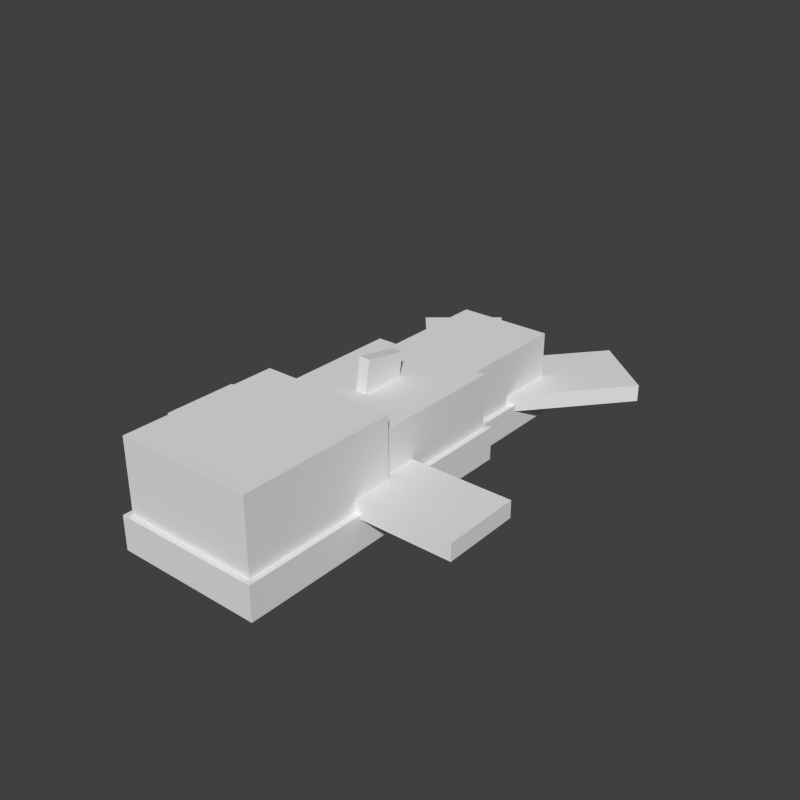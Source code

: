 # Source: aerwhale.blend  (saved by Blender 2.79.0; exported with 4.5.12 LTS)
import bpy
from mathutils import Matrix  # noqa: F401  (used for matrix-valued properties, if any)

bpy.ops.wm.read_factory_settings(use_empty=True)
scene = bpy.context.scene
scene.name = 'Scene'

# ---- collections
col_collection_1 = bpy.data.collections.new('Collection 1'); scene.collection.children.link(col_collection_1)

# ---- world
world_world = bpy.data.worlds.new('World'); scene.world = world_world
world_world.color = (0.05088, 0.05088, 0.05088)
world_world.use_sun_shadow = False
world_world.sun_shadow_jitter_overblur = 0.0
world_world.cycles.sampling_method = 'NONE'
world_world.cycles.sample_map_resolution = 256

# ---- meshes
me_cube_010 = bpy.data.meshes.new('Cube.010')
me_cube_010.from_pydata([(-1.0, -1.0, -1.0), (-1.0, -1.0, 1.0), (-1.0, 1.0, -1.0), (-1.0, 1.0, 1.0), (1.0, -1.0, -1.0), (1.0, -1.0, 1.0), (1.0, 1.0, -1.0), (1.0, 1.0, 1.0)], [], [(1, 3, 2, 0), (3, 7, 6, 2), (7, 5, 4, 6), (5, 1, 0, 4), (0, 2, 6, 4), (5, 7, 3, 1)])
_uv = me_cube_010.uv_layers.new(name='UVMap')
_uv.uv.foreach_set('vector', [0.8984, 0.7656, 0.8711, 0.7656, 0.8711, 0.7188, 0.8984, 0.7188, 1.0, 0.7656, 0.9629, 0.7656, 0.9629, 0.7188, 1.0, 0.7188, 0.9629, 0.7656, 0.9355, 0.7656, 0.9355, 0.7188, 0.9629, 0.7188, 0.9355, 0.7656, 0.8984, 0.7656, 0.8984, 0.7188, 0.9355, 0.7188, 0.9727, 0.7656, 0.9727, 0.9844, 0.9355, 0.9844, 0.9355, 0.7656, 0.9355, 0.7656, 0.9355, 0.9844, 0.8984, 0.9844, 0.8984, 0.7656])
me_cube_010.use_remesh_preserve_volume = False
me_cube_010.use_remesh_preserve_attributes = False
me_cube_010.use_mirror_vertex_groups = False
me_cube_010.update()
me_cube_009 = bpy.data.meshes.new('Cube.009')
me_cube_009.from_pydata([(-1.0, -1.0, -1.0), (-1.0, -1.0, 1.0), (-1.0, 1.0, -1.0), (-1.0, 1.0, 1.0), (1.0, -1.0, -1.0), (1.0, -1.0, 1.0), (1.0, 1.0, -1.0), (1.0, 1.0, 1.0)], [], [(1, 3, 2, 0), (3, 7, 6, 2), (7, 5, 4, 6), (5, 1, 0, 4), (0, 2, 6, 4), (5, 7, 3, 1)])
_uv = me_cube_009.uv_layers.new(name='UVMap')
_uv.uv.foreach_set('vector', [0.5566, 0.5469, 0.5098, 0.5469, 0.5098, 0.5, 0.5566, 0.5, 0.6621, 0.5469, 0.6328, 0.5469, 0.6328, 0.5, 0.6621, 0.5, 0.6328, 0.5469, 0.5859, 0.5469, 0.5859, 0.5, 0.6328, 0.5, 0.5859, 0.5469, 0.5566, 0.5469, 0.5566, 0.5, 0.5859, 0.5, 0.6152, 0.5469, 0.6152, 0.9219, 0.5859, 0.9219, 0.5859, 0.5469, 0.5859, 0.5469, 0.5859, 0.9219, 0.5566, 0.9219, 0.5566, 0.5469])
me_cube_009.use_remesh_preserve_volume = False
me_cube_009.use_remesh_preserve_attributes = False
me_cube_009.use_mirror_vertex_groups = False
me_cube_009.update()
me_cube_008 = bpy.data.meshes.new('Cube.008')
me_cube_008.from_pydata([(-1.0, -1.0, -1.0), (-1.0, -1.0, 1.0), (-1.0, 1.0, -1.0), (-1.0, 1.0, 1.0), (1.0, -1.0, -1.0), (1.0, -1.0, 1.0), (1.0, 1.0, -1.0), (1.0, 1.0, 1.0)], [], [(1, 3, 2, 0), (3, 7, 6, 2), (7, 5, 4, 6), (5, 1, 0, 4), (0, 2, 6, 4), (5, 7, 3, 1)])
_uv = me_cube_008.uv_layers.new(name='UVMap')
_uv.uv.foreach_set('vector', [0.8984, 0.7656, 0.8711, 0.7656, 0.8711, 0.7188, 0.8984, 0.7188, 1.0, 0.7656, 0.9629, 0.7656, 0.9629, 0.7188, 1.0, 0.7188, 0.9629, 0.7656, 0.9355, 0.7656, 0.9355, 0.7188, 0.9629, 0.7188, 0.9355, 0.7656, 0.8984, 0.7656, 0.8984, 0.7188, 0.9355, 0.7188, 0.9727, 0.7656, 0.9727, 0.9844, 0.9355, 0.9844, 0.9355, 0.7656, 0.9355, 0.7656, 0.9355, 0.9844, 0.8984, 0.9844, 0.8984, 0.7656])
me_cube_008.use_remesh_preserve_volume = False
me_cube_008.use_remesh_preserve_attributes = False
me_cube_008.use_mirror_vertex_groups = False
me_cube_008.update()
me_cube_007 = bpy.data.meshes.new('Cube.007')
me_cube_007.from_pydata([(-1.0, -1.0, -1.0), (-1.0, -1.0, 1.0), (-1.0, 1.0, -1.0), (-1.0, 1.0, 1.0), (1.0, -1.0, -1.0), (1.0, -1.0, 1.0), (1.0, 1.0, -1.0), (1.0, 1.0, 1.0)], [], [(1, 3, 2, 0), (3, 7, 6, 2), (7, 5, 4, 6), (5, 1, 0, 4), (0, 2, 6, 4), (5, 7, 3, 1)])
_uv = me_cube_007.uv_layers.new(name='UVMap')
_uv.uv.foreach_set('vector', [0.8516, 0.2812, 0.7969, 0.2812, 0.7969, 0.0, 0.8516, 0.0, 1.0, 0.2812, 0.9531, 0.2812, 0.9531, 0.0, 1.0, 0.0, 0.9531, 0.2812, 0.8984, 0.2812, 0.8984, 0.0, 0.9531, 0.0, 0.8984, 0.2812, 0.8516, 0.2812, 0.8516, 0.0, 0.8984, 0.0, 0.9453, 0.2812, 0.9453, 0.7188, 0.8984, 0.7188, 0.8984, 0.2812, 0.8984, 0.2812, 0.8984, 0.7188, 0.8516, 0.7188, 0.8516, 0.2812])
me_cube_007.use_remesh_preserve_volume = False
me_cube_007.use_remesh_preserve_attributes = False
me_cube_007.use_mirror_vertex_groups = False
me_cube_007.update()
me_cube_006 = bpy.data.meshes.new('Cube.006')
me_cube_006.from_pydata([(-1.0, -1.0, -1.0), (-1.0, -1.0, 1.0), (-1.0, 1.0, -1.0), (-1.0, 1.0, 1.0), (1.0, -1.0, -1.0), (1.0, -1.0, 1.0), (1.0, 1.0, -1.0), (1.0, 1.0, 1.0)], [], [(1, 3, 2, 0), (3, 7, 6, 2), (7, 5, 4, 6), (5, 1, 0, 4), (0, 2, 6, 4), (5, 7, 3, 1)])
_uv = me_cube_006.uv_layers.new(name='UVMap')
_uv.uv.foreach_set('vector', [0.6621, 0.2188, 0.6133, 0.2188, 0.6133, 0.0, 0.6621, 0.0, 0.7969, 0.2188, 0.7539, 0.2188, 0.7539, 0.0, 0.7969, 0.0, 0.7539, 0.2188, 0.7051, 0.2188, 0.7051, 0.0, 0.7539, 0.0, 0.7051, 0.2188, 0.6621, 0.2188, 0.6621, 0.0, 0.7051, 0.0, 0.748, 0.2188, 0.748, 0.6094, 0.7051, 0.6094, 0.7051, 0.2188, 0.7051, 0.2188, 0.7051, 0.6094, 0.6621, 0.6094, 0.6621, 0.2188])
me_cube_006.use_remesh_preserve_volume = False
me_cube_006.use_remesh_preserve_attributes = False
me_cube_006.use_mirror_vertex_groups = False
me_cube_006.update()
me_cube_005 = bpy.data.meshes.new('Cube.005')
me_cube_005.from_pydata([(-1.0, -1.0, -1.0), (-1.0, -1.0, 1.0), (-1.0, 1.0, -1.0), (-1.0, 1.0, 1.0), (1.0, -1.0, -1.0), (1.0, -1.0, 1.0), (1.0, 1.0, -1.0), (1.0, 1.0, 1.0)], [], [(1, 3, 2, 0), (3, 7, 6, 2), (7, 5, 4, 6), (5, 1, 0, 4), (0, 2, 6, 4), (5, 7, 3, 1)])
_uv = me_cube_005.uv_layers.new(name='UVMap')
_uv.uv.foreach_set('vector', [0.6367, 0.3281, 0.6211, 0.3281, 0.6211, 0.2188, 0.6367, 0.2188, 0.6602, 0.3281, 0.6562, 0.3281, 0.6562, 0.2188, 0.6602, 0.2188, 0.6562, 0.3281, 0.6406, 0.3281, 0.6406, 0.2188, 0.6562, 0.2188, 0.6406, 0.3281, 0.6367, 0.3281, 0.6367, 0.2188, 0.6406, 0.2188, 0.6445, 0.3281, 0.6445, 0.4531, 0.6406, 0.4531, 0.6406, 0.3281, 0.6406, 0.3281, 0.6406, 0.4531, 0.6367, 0.4531, 0.6367, 0.3281])
me_cube_005.use_remesh_preserve_volume = False
me_cube_005.use_remesh_preserve_attributes = False
me_cube_005.use_mirror_vertex_groups = False
me_cube_005.update()
me_cube_004 = bpy.data.meshes.new('Cube.004')
me_cube_004.from_pydata([(-1.0, -1.0, -1.0), (-1.0, -1.0, 1.0), (-1.0, 1.0, -1.0), (-1.0, 1.0, 1.0), (1.0, -1.0, -1.0), (1.0, -1.0, 1.0), (1.0, 1.0, -1.0), (1.0, 1.0, 1.0)], [], [(1, 3, 2, 0), (3, 7, 6, 2), (7, 5, 4, 6), (5, 1, 0, 4), (0, 2, 6, 4), (5, 7, 3, 1)])
_uv = me_cube_004.uv_layers.new(name='UVMap')
_uv.uv.foreach_set('vector', [0.5566, 0.5469, 0.5098, 0.5469, 0.5098, 0.5, 0.5566, 0.5, 0.6621, 0.5469, 0.6328, 0.5469, 0.6328, 0.5, 0.6621, 0.5, 0.6328, 0.5469, 0.5859, 0.5469, 0.5859, 0.5, 0.6328, 0.5, 0.5859, 0.5469, 0.5566, 0.5469, 0.5566, 0.5, 0.5859, 0.5, 0.6152, 0.5469, 0.6152, 0.9219, 0.5859, 0.9219, 0.5859, 0.5469, 0.5859, 0.5469, 0.5859, 0.9219, 0.5566, 0.9219, 0.5566, 0.5469])
me_cube_004.use_remesh_preserve_volume = False
me_cube_004.use_remesh_preserve_attributes = False
me_cube_004.use_mirror_vertex_groups = False
me_cube_004.update()
me_cube_003 = bpy.data.meshes.new('Cube.003')
me_cube_003.from_pydata([(-1.0, -1.0, -1.0), (-1.0, -1.0, 1.0), (-1.0, 1.0, -1.0), (-1.0, 1.0, 1.0), (1.0, -1.0, -1.0), (1.0, -1.0, 1.0), (1.0, 1.0, -1.0), (1.0, 1.0, 1.0)], [], [(1, 3, 2, 0), (3, 7, 6, 2), (7, 5, 4, 6), (5, 1, 0, 4), (0, 2, 6, 4), (5, 7, 3, 1)])
_uv = me_cube_003.uv_layers.new(name='UVMap')
_uv.uv.foreach_set('vector', [0.4883, 0.1562, 0.4453, 0.1562, 0.4453, 0.0, 0.4883, 0.0, 0.5977, 0.1562, 0.5645, 0.1562, 0.5645, 0.0, 0.5977, 0.0, 0.5645, 0.1562, 0.5215, 0.1562, 0.5215, 0.0, 0.5645, 0.0, 0.5215, 0.1562, 0.4883, 0.1562, 0.4883, 0.0, 0.5215, 0.0, 0.5547, 0.1562, 0.5547, 0.5, 0.5215, 0.5, 0.5215, 0.1562, 0.5215, 0.1562, 0.5215, 0.5, 0.4883, 0.5, 0.4883, 0.1562])
me_cube_003.use_remesh_preserve_volume = False
me_cube_003.use_remesh_preserve_attributes = False
me_cube_003.use_mirror_vertex_groups = False
me_cube_003.update()
me_cube_002 = bpy.data.meshes.new('Cube.002')
me_cube_002.from_pydata([(-1.0, -1.0, -1.0), (-1.0, -1.0, 1.0), (-1.0, 1.0, -1.0), (-1.0, 1.0, 1.0), (1.0, -1.0, -1.0), (1.0, -1.0, 1.0), (1.0, 1.0, -1.0), (1.0, 1.0, 1.0)], [], [(1, 3, 2, 0), (3, 7, 6, 2), (7, 5, 4, 6), (5, 1, 0, 4), (0, 2, 6, 4), (5, 7, 3, 1)])
_uv = me_cube_002.uv_layers.new(name='UVMap')
_uv.uv.foreach_set('vector', [0.2852, 0.09375, 0.2266, 0.09375, 0.2266, 0.0, 0.2852, 0.0, 0.4453, 0.09375, 0.3945, 0.09375, 0.3945, 0.0, 0.4453, 0.0, 0.3945, 0.09375, 0.3359, 0.09375, 0.3359, 0.0, 0.3945, 0.0, 0.3359, 0.09375, 0.2852, 0.09375, 0.2852, 0.0, 0.3359, 0.0, 0.3867, 0.09375, 0.3867, 0.5625, 0.3359, 0.5625, 0.3359, 0.09375, 0.3359, 0.09375, 0.3359, 0.5625, 0.2852, 0.5625, 0.2852, 0.09375])
me_cube_002.use_remesh_preserve_volume = False
me_cube_002.use_remesh_preserve_attributes = False
me_cube_002.use_mirror_vertex_groups = False
me_cube_002.update()
me_cube_001 = bpy.data.meshes.new('Cube.001')
me_cube_001.from_pydata([(-1.0, -1.0, -1.0), (-1.0, -1.0, 1.0), (-1.0, 1.0, -1.0), (-1.0, 1.0, 1.0), (1.0, -1.0, -1.0), (1.0, -1.0, 1.0), (1.0, 1.0, -1.0), (1.0, 1.0, 1.0)], [], [(1, 3, 2, 0), (3, 7, 6, 2), (7, 5, 4, 6), (5, 1, 0, 4), (0, 2, 6, 4), (5, 7, 3, 1)])
_uv = me_cube_001.uv_layers.new(name='UVMap')
_uv.uv.foreach_set('vector', [0.08203, 0.09375, 0.03125, 0.09375, 0.03125, 0.0, 0.08203, 0.0, 0.2266, 0.09375, 0.1797, 0.09375, 0.1797, 0.0, 0.2266, 0.0, 0.1797, 0.09375, 0.1289, 0.09375, 0.1289, 0.0, 0.1797, 0.0, 0.1289, 0.09375, 0.08203, 0.09375, 0.08203, 0.0, 0.1289, 0.0, 0.1758, 0.09375, 0.1758, 0.5, 0.1289, 0.5, 0.1289, 0.09375, 0.1289, 0.09375, 0.1289, 0.5, 0.08203, 0.5, 0.08203, 0.09375])
me_cube_001.use_remesh_preserve_volume = False
me_cube_001.use_remesh_preserve_attributes = False
me_cube_001.use_mirror_vertex_groups = False
me_cube_001.update()
me_cube = bpy.data.meshes.new('Cube')
me_cube.from_pydata([(-1.0, -1.0, -1.0), (-1.0, -1.0, 1.0), (-1.0, 1.0, -1.0), (-1.0, 1.0, 1.0), (1.0, -1.0, -1.0), (1.0, -1.0, 1.0), (1.0, 1.0, -1.0), (1.0, 1.0, 1.0)], [], [(1, 3, 2, 0), (3, 7, 6, 2), (7, 5, 4, 6), (5, 1, 0, 4), (0, 2, 6, 4), (5, 7, 3, 1)])
_uv = me_cube.uv_layers.new(name='UVMap')
_uv.uv.foreach_set('vector', [0.04102, 0.6719, 0.0, 0.6719, 0.0, 0.5938, 0.04102, 0.5938, 0.1562, 0.6719, 0.1191, 0.6719, 0.1191, 0.5938, 0.1562, 0.5938, 0.1191, 0.6719, 0.07812, 0.6719, 0.07812, 0.5938, 0.1191, 0.5938, 0.07812, 0.6719, 0.04102, 0.6719, 0.04102, 0.5938, 0.07812, 0.5938, 0.07812, 1.0, 0.07812, 0.6719, 0.1152, 0.6719, 0.1152, 1.0, 0.07812, 0.6719, 0.07812, 1.0, 0.04102, 1.0, 0.04102, 0.6719])
me_cube.use_remesh_preserve_volume = False
me_cube.use_remesh_preserve_attributes = False
me_cube.use_mirror_vertex_groups = False
me_cube.update()

# ---- objects
ob_9_001 = bpy.data.objects.new('9.001', me_cube_010)
ob_5_001 = bpy.data.objects.new('5.001', me_cube_009)
ob_9 = bpy.data.objects.new('9', me_cube_008)
ob_8 = bpy.data.objects.new('8', me_cube_007)
ob_7 = bpy.data.objects.new('7', me_cube_006)
ob_6 = bpy.data.objects.new('6', me_cube_005)
ob_5 = bpy.data.objects.new('5', me_cube_004)
ob_4 = bpy.data.objects.new('4', me_cube_003)
ob_3 = bpy.data.objects.new('3', me_cube_002)
ob_2 = bpy.data.objects.new('2', me_cube_001)
ob_1 = bpy.data.objects.new('1', me_cube)

# ---- transforms, parenting, visibility, modifiers, constraints
ob_9_001.location = (-3.917, -2.857, 1.347)
ob_9_001.scale = (1.9, 1.4, 0.3)
ob_9_001.lineart.crease_threshold = 0.0
ob_5_001.location = (-2.051, 6.991, 1.082)
ob_5_001.rotation_euler = (0.0, -0.0, 0.6981)
ob_5_001.scale = (1.5, 2.4, 0.3)
ob_5_001.lineart.crease_threshold = 0.0
ob_9.location = (3.917, -2.857, 1.347)
ob_9.scale = (1.9, 1.4, 0.3)
ob_9.lineart.crease_threshold = 0.0
ob_8.location = (0.0, -5.604, 1.982)
ob_8.scale = (2.4, 2.8, 1.8)
ob_8.lineart.crease_threshold = 0.0
ob_7.location = (0.0, -0.3284, 1.74)
ob_7.scale = (2.2, 2.5, 1.4)
ob_7.lineart.crease_threshold = 0.0
ob_6.location = (-6.708e-16, -0.4308, 3.406)
ob_6.rotation_euler = (-0.1745, -3.856e-17, 3.373e-18)
ob_6.scale = (0.2, 0.8, 0.7)
ob_6.lineart.crease_threshold = 0.0
ob_5.location = (2.051, 6.991, 1.081)
ob_5.rotation_euler = (0.0, -0.0, -0.6981)
ob_5.scale = (1.5, 2.4, 0.3)
ob_5.lineart.crease_threshold = 0.0
ob_4.location = (-3.562e-16, 4.22, 1.991)
ob_4.scale = (1.7, 2.2, 1.0)
ob_4.lineart.crease_threshold = 0.0
ob_3.location = (0.0, -5.603, 0.6108)
ob_3.scale = (2.6, 3.0, 0.6)
ob_3.lineart.crease_threshold = 0.0
ob_2.location = (0.0, -0.2268, 0.6108)
ob_2.scale = (2.4, 2.6, 0.6)
ob_2.lineart.crease_threshold = 0.0
ob_1.location = (0.0, 4.44, 0.5198)
ob_1.scale = (1.9, 2.1, 0.5)
ob_1.lineart.crease_threshold = 0.0

# ---- collection membership
col_collection_1.objects.link(ob_9_001)
col_collection_1.objects.link(ob_5_001)
col_collection_1.objects.link(ob_9)
col_collection_1.objects.link(ob_8)
col_collection_1.objects.link(ob_7)
col_collection_1.objects.link(ob_6)
col_collection_1.objects.link(ob_5)
col_collection_1.objects.link(ob_4)
col_collection_1.objects.link(ob_3)
col_collection_1.objects.link(ob_2)
col_collection_1.objects.link(ob_1)

# ---- scene / render settings (as saved in the file)
scene.frame_start = 1; scene.frame_end = 250; scene.frame_set(0)
scene.render.engine = 'BLENDER_EEVEE_NEXT'
scene.render.resolution_x = 400
scene.render.resolution_y = 400
scene.render.dither_intensity = 0.0
scene.render.film_transparent = True
scene.cycles.use_denoising = False
scene.cycles.samples = 10
scene.cycles.sampling_pattern = 'TABULATED_SOBOL'
scene.cycles.light_sampling_threshold = 0.0
scene.cycles.use_adaptive_sampling = False
scene.cycles.use_light_tree = False
scene.cycles.blur_glossy = 0.0
scene.cycles.pixel_filter_type = 'GAUSSIAN'
scene.cycles.sample_clamp_indirect = 0.0
scene.view_settings.view_transform = 'Standard'
bpy.context.view_layer.update()

# ---- added for rendering (the .blend has no active camera and no usable light): camera, sun
cam_auto = bpy.data.cameras.new('AutoCamera')
cam_auto.lens = 50.0
cam_auto.sensor_width = 36.0
cam_auto.clip_end = 1000.0
ob_auto_camera = bpy.data.objects.new('AutoCamera', cam_auto)
scene.collection.objects.link(ob_auto_camera)
ob_auto_camera.location = (20.515, -24.0229, 18.5348)
ob_auto_camera.rotation_euler = (1.09748, -7.21219e-08, 0.694738)
scene.camera = ob_auto_camera
light_auto_sun = bpy.data.lights.new('AutoSun', 'SUN')
light_auto_sun.energy = 3.0
light_auto_sun.angle = 0.0523599
ob_auto_sun = bpy.data.objects.new('AutoSun', light_auto_sun)
scene.collection.objects.link(ob_auto_sun)
ob_auto_sun.rotation_euler = (0.872665, 0.174533, 0.523599)
bpy.context.view_layer.update()
